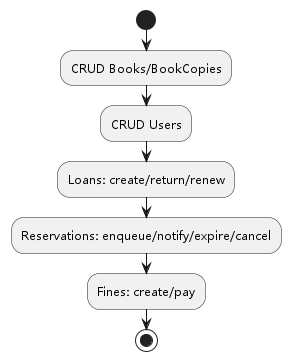

The diagram above was rendered by PlantUML. Its source (embedded in the PNG):
@startuml
skinparam defaultFontName "Microsoft YaHei"
skinparam defaultMonospacedFontName "Microsoft YaHei"
start
:CRUD Books/BookCopies;
:CRUD Users;
:Loans: create/return/renew;
:Reservations: enqueue/notify/expire/cancel;
:Fines: create/pay;
stop
@enduml